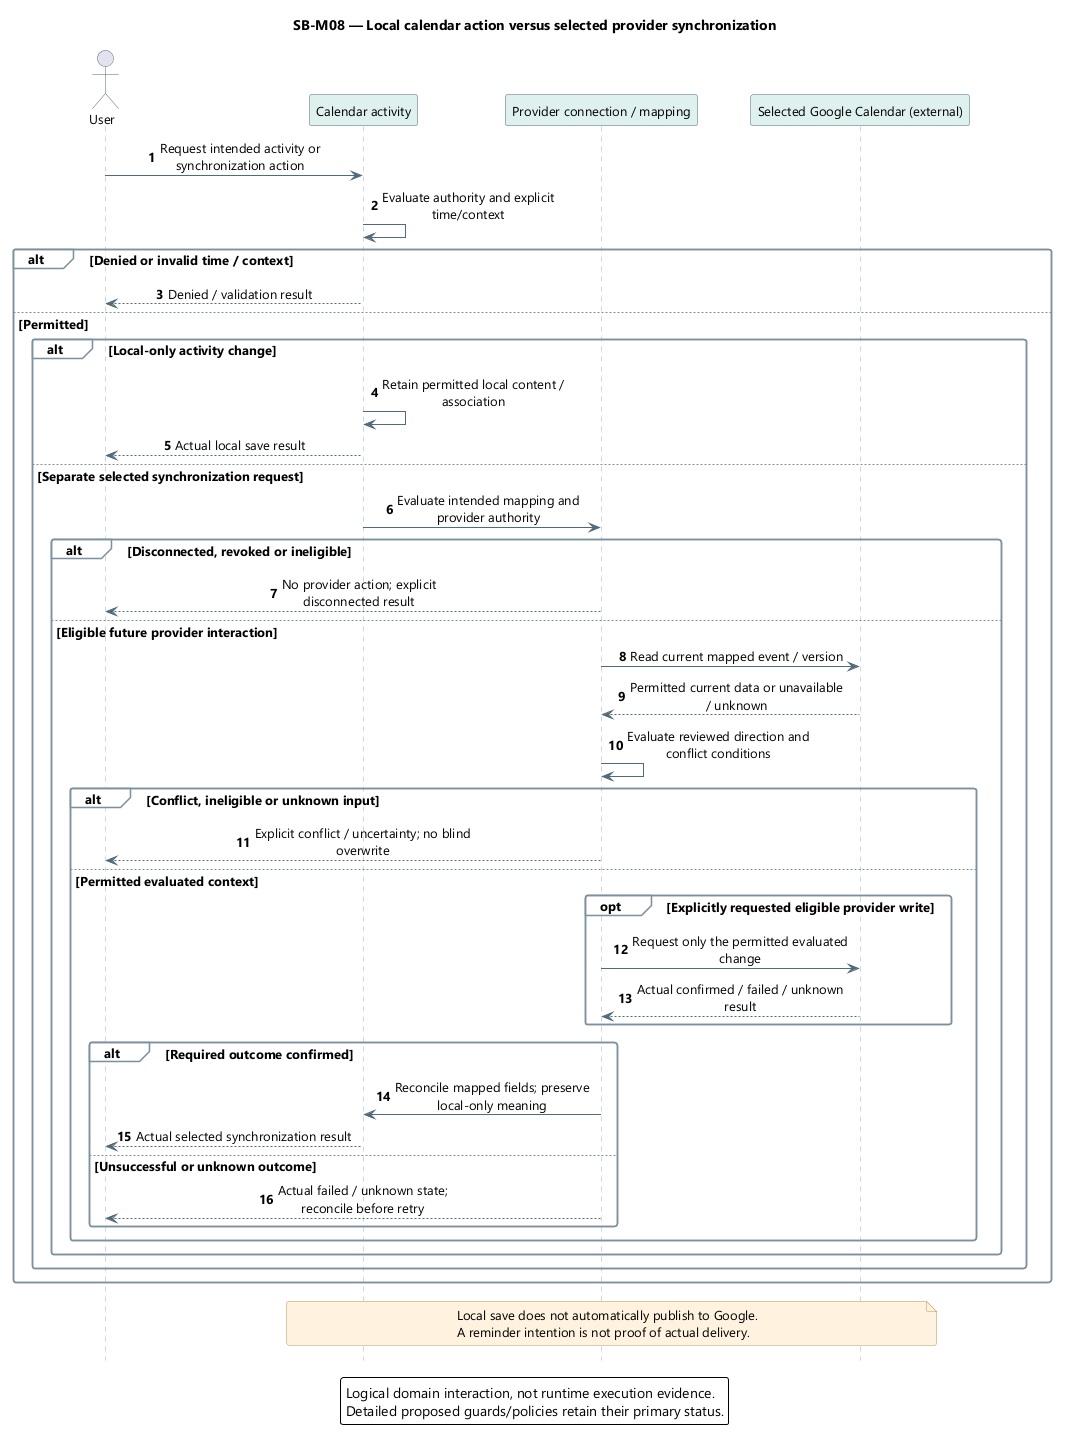

The diagram above was rendered by PlantUML. Its source (embedded in the PNG):
@startuml
skinparam backgroundColor white
skinparam defaultFontName Segoe UI
skinparam defaultFontSize 13
skinparam shadowing false
skinparam roundcorner 5
skinparam ArrowColor #526B7B
skinparam sequenceMessageAlign center
skinparam sequenceParticipantBackgroundColor #DFF1EF
skinparam sequenceParticipantBorderColor #526B7B
skinparam sequenceActorBorderColor #526B7B
skinparam sequenceLifeLineBorderColor #9AAEB7
skinparam sequenceGroupBackgroundColor #F8FAFC
skinparam sequenceGroupBorderColor #7B919E
skinparam sequenceDividerBackgroundColor #EDF4FB
skinparam noteBackgroundColor #FFF3DF
skinparam noteBorderColor #B99557
skinparam maxMessageSize 220
hide footbox
autonumber
title SB-M08 — Local calendar action versus selected provider synchronization
actor User as U
participant "Calendar activity" as A
participant "Provider connection / mapping" as C
participant "Selected Google Calendar (external)" as G
U -> A : Request intended activity or synchronization action
A -> A : Evaluate authority and explicit time/context
alt Denied or invalid time / context
 A --> U : Denied / validation result
else Permitted
 alt Local-only activity change
  A -> A : Retain permitted local content / association
  A --> U : Actual local save result
 else Separate selected synchronization request
  A -> C : Evaluate intended mapping and provider authority
  alt Disconnected, revoked or ineligible
   C --> U : No provider action; explicit disconnected result
  else Eligible future provider interaction
   C -> G : Read current mapped event / version
   G --> C : Permitted current data or unavailable / unknown
   C -> C : Evaluate reviewed direction and conflict conditions
   alt Conflict, ineligible or unknown input
    C --> U : Explicit conflict / uncertainty; no blind overwrite
   else Permitted evaluated context
    opt Explicitly requested eligible provider write
     C -> G : Request only the permitted evaluated change
     G --> C : Actual confirmed / failed / unknown result
    end
    alt Required outcome confirmed
     C -> A : Reconcile mapped fields; preserve local-only meaning
     A --> U : Actual selected synchronization result
    else Unsuccessful or unknown outcome
     C --> U : Actual failed / unknown state; reconcile before retry
    end
   end
  end
 end
end
note over A,G
Local save does not automatically publish to Google.
A reminder intention is not proof of actual delivery.
end note
legend bottom
Logical domain interaction, not runtime execution evidence.
Detailed proposed guards/policies retain their primary status.
endlegend
@enduml